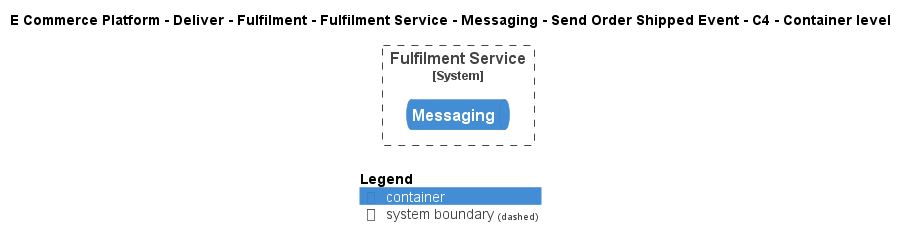

The diagram above was rendered by PlantUML. Its source (embedded in the PNG):
@startuml
!include ..\..\..\..\..\..\..\..\..\.c4s\C4_Container.puml

AddElementTag("c4interflow:lifecycle:new", $bgColor=green, $fontColor=#ffffff, $borderColor=green, $shadowing="False")
AddElementTag("c4interflow:lifecycle:changed", $bgColor=orange, $fontColor=#ffffff, $borderColor=orange, $shadowing="False")
AddElementTag("c4interflow:lifecycle:removed", $bgColor=red, $fontColor=#ffffff, $borderColor=red, $shadowing="False")

AddRelTag("c4interflow:lifecycle:new", $textColor=green, $lineColor=green)
AddRelTag("c4interflow:lifecycle:changed", $textColor=orange, $lineColor=orange)
AddRelTag("c4interflow:lifecycle:removed", $textColor=red, $lineColor=red)

SHOW_PERSON_PORTRAIT()
LAYOUT_TOP_DOWN()

skinparam linetype polyline

title E Commerce Platform - Deliver - Fulfilment - Fulfilment Service - Messaging - Send Order Shipped Event - C4 - Container level


System_Boundary(ECommercePlatform.Deliver.Fulfilment.SoftwareSystems.FulfilmentService, "Fulfilment Service") {
    ContainerQueue(ECommercePlatform.Deliver.Fulfilment.SoftwareSystems.FulfilmentService.Containers.Messaging, "Messaging", "", "")
}



SHOW_LEGEND()
@enduml